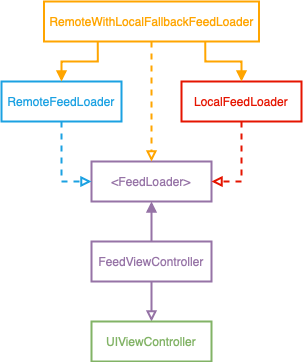

The diagram above was exported from draw.io. Its source (the exported page's mxGraphModel, read from the mxfile embedded in the PNG):
<mxGraphModel dx="988" dy="642" grid="1" gridSize="10" guides="1" tooltips="1" connect="1" arrows="1" fold="1" page="1" pageScale="1" pageWidth="850" pageHeight="1100" math="0" shadow="0">
  <root>
    <mxCell id="0" />
    <mxCell id="1" parent="0" />
    <mxCell id="2" style="edgeStyle=orthogonalEdgeStyle;rounded=0;orthogonalLoop=1;jettySize=auto;html=1;exitX=0.5;exitY=1;exitDx=0;exitDy=0;entryX=0.5;entryY=0;entryDx=0;entryDy=0;fontColor=#9673A6;endArrow=block;endFill=0;fontSize=12;fillColor=default;strokeColor=#9673A6;strokeWidth=2;fontStyle=0;" edge="1" source="4" target="5" parent="1">
      <mxGeometry relative="1" as="geometry" />
    </mxCell>
    <mxCell id="3" style="edgeStyle=orthogonalEdgeStyle;rounded=0;orthogonalLoop=1;jettySize=auto;html=1;exitX=0.5;exitY=0;exitDx=0;exitDy=0;entryX=0.5;entryY=1;entryDx=0;entryDy=0;fontColor=#9673A6;endArrow=block;endFill=1;fontSize=12;fillColor=default;strokeColor=#9673A6;strokeWidth=2;fontStyle=0;" edge="1" source="4" target="6" parent="1">
      <mxGeometry relative="1" as="geometry" />
    </mxCell>
    <mxCell id="4" value="FeedViewController" style="rounded=0;whiteSpace=wrap;html=1;fillColor=default;strokeColor=#9673A6;fontColor=#9673A6;strokeWidth=2;fontStyle=0" vertex="1" parent="1">
      <mxGeometry x="360" y="320" width="120" height="40" as="geometry" />
    </mxCell>
    <mxCell id="5" value="UIViewController" style="rounded=0;whiteSpace=wrap;html=1;fillColor=none;strokeColor=#82b366;strokeWidth=2;fontStyle=0;fontColor=#82B366;" vertex="1" parent="1">
      <mxGeometry x="360" y="400" width="120" height="40" as="geometry" />
    </mxCell>
    <mxCell id="6" value="&amp;lt;FeedLoader&amp;gt;" style="rounded=0;whiteSpace=wrap;html=1;fillColor=default;strokeColor=#9673A6;fontColor=#9673A6;strokeWidth=2;fontStyle=0" vertex="1" parent="1">
      <mxGeometry x="360" y="240" width="120" height="40" as="geometry" />
    </mxCell>
    <mxCell id="7" style="edgeStyle=orthogonalEdgeStyle;rounded=0;orthogonalLoop=1;jettySize=auto;html=1;exitX=0.5;exitY=1;exitDx=0;exitDy=0;entryX=0;entryY=0.5;entryDx=0;entryDy=0;fontColor=#1BA1E2;endArrow=block;endFill=0;dashed=1;fontSize=12;fillColor=none;strokeColor=#1BA1E2;strokeWidth=2;fontStyle=0;" edge="1" source="8" target="6" parent="1">
      <mxGeometry relative="1" as="geometry" />
    </mxCell>
    <mxCell id="8" value="RemoteFeedLoader" style="rounded=0;whiteSpace=wrap;html=1;fillColor=none;strokeColor=#1BA1E2;strokeWidth=2;fontStyle=0;fontColor=#1BA1E2;" vertex="1" parent="1">
      <mxGeometry x="270" y="160" width="120" height="40" as="geometry" />
    </mxCell>
    <mxCell id="9" style="edgeStyle=orthogonalEdgeStyle;rounded=0;orthogonalLoop=1;jettySize=auto;html=1;exitX=0.5;exitY=1;exitDx=0;exitDy=0;entryX=1;entryY=0.5;entryDx=0;entryDy=0;fontColor=#E51400;endArrow=block;endFill=0;dashed=1;fontSize=12;fillColor=none;strokeColor=#E51400;strokeWidth=2;fontStyle=0;" edge="1" source="10" target="6" parent="1">
      <mxGeometry relative="1" as="geometry" />
    </mxCell>
    <mxCell id="10" value="LocalFeedLoader" style="rounded=0;whiteSpace=wrap;html=1;fillColor=none;strokeColor=#E51400;strokeWidth=2;fontStyle=0;fontColor=#E51400;" vertex="1" parent="1">
      <mxGeometry x="450" y="160" width="120" height="40" as="geometry" />
    </mxCell>
    <mxCell id="11" style="edgeStyle=orthogonalEdgeStyle;rounded=0;orthogonalLoop=1;jettySize=auto;html=1;exitX=0.25;exitY=1;exitDx=0;exitDy=0;entryX=0.5;entryY=0;entryDx=0;entryDy=0;fontColor=#FFA500;endArrow=block;endFill=1;fontSize=12;strokeColor=#FFA500;fillColor=none;strokeWidth=2;fontStyle=0;gradientColor=#ffa500;" edge="1" source="14" target="8" parent="1">
      <mxGeometry relative="1" as="geometry" />
    </mxCell>
    <mxCell id="12" style="edgeStyle=orthogonalEdgeStyle;rounded=0;orthogonalLoop=1;jettySize=auto;html=1;exitX=0.75;exitY=1;exitDx=0;exitDy=0;entryX=0.5;entryY=0;entryDx=0;entryDy=0;fontColor=#FFA500;endArrow=block;endFill=1;fontSize=12;strokeColor=#FFA500;fillColor=none;strokeWidth=2;fontStyle=0;gradientColor=#ffa500;" edge="1" source="14" target="10" parent="1">
      <mxGeometry relative="1" as="geometry" />
    </mxCell>
    <mxCell id="13" style="edgeStyle=orthogonalEdgeStyle;rounded=0;orthogonalLoop=1;jettySize=auto;html=1;exitX=0.5;exitY=1;exitDx=0;exitDy=0;entryX=0.5;entryY=0;entryDx=0;entryDy=0;fontColor=#FFA500;endArrow=block;endFill=0;fontSize=12;strokeColor=#FFA500;fillColor=none;strokeWidth=2;fontStyle=0;gradientColor=#ffa500;dashed=1;" edge="1" source="14" target="6" parent="1">
      <mxGeometry relative="1" as="geometry" />
    </mxCell>
    <mxCell id="14" value="RemoteWithLocalFallbackFeedLoader" style="rounded=0;whiteSpace=wrap;html=1;fillColor=none;strokeColor=#FFA500;strokeWidth=2;fontStyle=0;gradientColor=#ffa500;fontColor=#FFA500;" vertex="1" parent="1">
      <mxGeometry x="312.5" y="80" width="215" height="40" as="geometry" />
    </mxCell>
  </root>
</mxGraphModel>